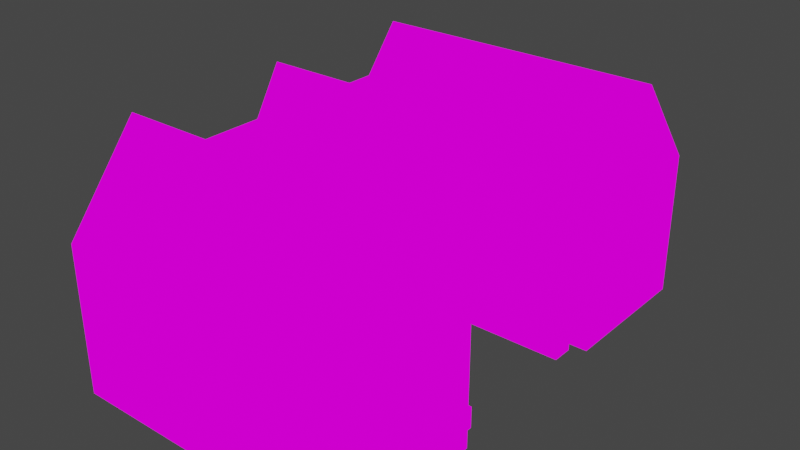 # Source: manorbuilding.blend  (saved by Blender 3.3.6; exported with 4.5.12 LTS)
import bpy
from mathutils import Matrix  # noqa: F401  (used for matrix-valued properties, if any)

bpy.ops.wm.read_factory_settings(use_empty=True)
scene = bpy.context.scene
scene.name = 'Scene'

# ---- collections
col_collection = bpy.data.collections.new('Collection'); scene.collection.children.link(col_collection)

# ---- images (referenced by path relative to the original .blend; pixels are not part of the script)
import os
ASSET_DIR = os.environ.get("B2B_ASSET_DIR", "")  # directory of the original .blend (textures are referenced by path, not embedded)
HERE = os.path.dirname(os.path.abspath(__file__))  # packed textures are extracted next to this script under _unpacked/

def load_image(name, relpath, width, height, colorspace="sRGB"):
    """Load a texture the original file referenced (path relative to the .blend, or extracted next to this script)."""
    p = next((c for c in (os.path.join(HERE, relpath), os.path.join(ASSET_DIR, relpath)) if relpath and os.path.exists(c)), "")
    if p:
        img = bpy.data.images.load(p, check_existing=True)
        img.name = name
    else:  # same state as the original file: an image datablock whose file is absent (Cycles renders it pink)
        img = bpy.data.images.new(name, width, height)
        img.source = "FILE"
        img.filepath = "//" + (relpath or name)
    img.colorspace_settings.name = colorspace
    return img
img_manorbuilding_psd = load_image('manorbuilding.psd', 'manorbuilding.psd', 1024, 1024, 'sRGB')

# ---- materials (node trees are filled in below, after node groups)
mat_material_001 = bpy.data.materials.new('Material.001')
mat_material_001.alpha_threshold = 0.0
mat_material_001.use_transparent_shadow = False
mat_material_001.roughness = 0.5
mat_material_001.line_color = (0.0, 0.0, 0.0, 1.0)

# ---- material node trees
mat_material_001.use_nodes = True; mat_material_001.node_tree.nodes.clear()
_N = mat_material_001.node_tree.nodes; _L = mat_material_001.node_tree.links
n0 = _N.new('ShaderNodeOutputMaterial'); n0.name = 'Material Output'; n0.location = (300, 300)
n1 = _N.new('ShaderNodeEmission'); n1.name = 'Emission'; n1.location = (10, 300)
n2 = _N.new('ShaderNodeTexImage'); n2.name = 'Image Texture'; n2.location = (-280, 280)
n2.image = img_manorbuilding_psd
n2.interpolation = 'Closest'
_L.new(n1.outputs[0], n0.inputs[0])
_L.new(n2.outputs[0], n1.inputs[0])
n0.is_active_output = True

# ---- world
world_world = bpy.data.worlds.new('World'); scene.world = world_world
world_world.use_nodes = True; world_world.node_tree.nodes.clear()
_N = world_world.node_tree.nodes; _L = world_world.node_tree.links
n0 = _N.new('ShaderNodeOutputWorld'); n0.name = 'World Output'; n0.location = (300, 300)
n1 = _N.new('ShaderNodeBackground'); n1.name = 'Background'; n1.location = (10, 300)
n1.inputs[0].default_value = (0.05088, 0.05088, 0.05088, 1.0)
_L.new(n1.outputs[0], n0.inputs[0])
n0.is_active_output = True
world_world.color = (0.05088, 0.05088, 0.05088)
world_world.use_sun_shadow = False
world_world.sun_shadow_jitter_overblur = 0.0

# ---- meshes
me_plane_118 = bpy.data.meshes.new('Plane.118')
me_plane_118.from_pydata([(9.0, 3.0, 0.0), (9.0, -7.0, 0.0), (-1.0, -7.0, 0.0), (-1.0, 3.0, 0.0), (-1.0, 1.0, 0.0), (-1.0, -5.0, 0.0), (9.0, -15.0, 0.0), (-7.0, -15.0, 0.0), (1.0, 1.0, 0.0), (1.0, -5.0, 0.0), (9.0, 11.0, 0.0), (-7.0, 11.0, 0.0), (9.0, 3.0, 8.0), (9.0, -7.0, 8.0), (-1.0, -7.0, 8.0), (-1.0, 3.0, 8.0), (-1.0, 1.0, 8.0), (-1.0, -5.0, 8.0), (9.0, -15.0, 8.0), (-7.0, -15.0, 8.0), (1.0, 1.0, 8.0), (1.0, -5.0, 8.0), (9.0, 11.0, 8.0), (-7.0, 11.0, 8.0), (9.0, -7.0, 8.0), (-7.0, -7.0, 8.0), (9.0, -11.0, 13.0), (-7.0, -11.0, 13.0), (9.0, 7.0, 13.0), (-7.0, 7.0, 13.0), (9.0, 3.0, 8.0), (-7.0, 3.0, 8.0), (-7.0, -5.0, 8.0), (1.0, -5.0, 8.0), (-7.0, 1.0, 8.0), (1.0, 1.0, 8.0), (-7.0, -2.0, 13.0), (1.0, -2.0, 13.0), (-1.0, -15.0, 8.0), (-1.0, 11.0, 8.0), (-4.0, -11.0, 12.0), (-4.0, 7.0, 12.0)], [], [(9, 21, 17, 5), (11, 7, 19, 23), (5, 17, 14, 2), (3, 0, 12, 15), (7, 6, 18, 19), (2, 14, 13, 1), (10, 22, 12, 0), (8, 4, 16, 20), (6, 1, 13, 18), (11, 23, 22, 10), (4, 3, 15, 16), (28, 29, 31, 30), (22, 28, 29, 23), (24, 25, 27, 26), (18, 26, 27, 19), (32, 36, 37, 33), (34, 35, 37, 36), (26, 18, 24), (28, 30, 22), (27, 25, 19), (36, 34, 32), (29, 23, 31), (38, 39, 41, 40), (19, 40, 41, 23), (37, 33, 35), (21, 9, 8, 20)])
_uv = me_plane_118.uv_layers.new(name='UVMap')
_uv.uv.foreach_set('vector', [0.9955, 0.00452, 0.9955, 0.1765, 0.9525, 0.1765, 0.9525, 0.00452, 0.00452, 0.6064, 0.00452, 0.00452, 0.1765, 0.00452, 0.1765, 0.6064, 0.2285, 0.6154, 0.2285, 0.7874, 0.1855, 0.7874, 0.1855, 0.6154, 0.1765, 0.6154, 0.1765, 0.8304, 0.00452, 0.8304, 0.00452, 0.6154, 0.5509, 0.00452, 0.5509, 0.3484, 0.379, 0.3484, 0.379, 0.00452, 0.6459, 0.8304, 0.474, 0.8304, 0.474, 0.6154, 0.6459, 0.6154, 0.8269, 0.7104, 0.8269, 0.8824, 0.655, 0.8824, 0.655, 0.7104, 0.9525, 0.7104, 0.9955, 0.7104, 0.9955, 0.8824, 0.9525, 0.8824, 0.2715, 0.7104, 0.4435, 0.7104, 0.4435, 0.8824, 0.2715, 0.8824, 0.4435, 0.7014, 0.2715, 0.7014, 0.2715, 0.3575, 0.4435, 0.3575, 0.1855, 0.7964, 0.2285, 0.7964, 0.2285, 0.9684, 0.1855, 0.9684, 0.655, 0.7014, 0.655, 0.3575, 0.7625, 0.3575, 0.7625, 0.7014, 0.7625, 0.7014, 0.655, 0.7014, 0.655, 0.3575, 0.7625, 0.3575, 0.7625, 0.00452, 0.7625, 0.3484, 0.655, 0.3484, 0.655, 0.00452, 0.379, 0.3484, 0.2715, 0.3484, 0.2715, 0.00452, 0.379, 0.00452, 0.9955, 0.3575, 0.888, 0.3575, 0.888, 0.1855, 0.9955, 0.1855, 0.9955, 0.3665, 0.9955, 0.5385, 0.888, 0.5385, 0.888, 0.3665, 0.7715, 0.2715, 0.879, 0.1855, 0.879, 0.3575, 0.7849, 0.6384, 0.8922, 0.5521, 0.8926, 0.7241, 0.836, 0.7964, 0.9435, 0.7104, 0.9435, 0.8824, 0.01655, 0.9184, 0.1083, 0.9904, 0.107, 0.8447, 0.4648, 0.9167, 0.5617, 0.8409, 0.56, 0.9946, 0.56, 0.6064, 0.56, 0.00452, 0.6459, 0.09047, 0.6459, 0.5204, 0.1765, 0.00452, 0.2625, 0.0905, 0.2625, 0.5204, 0.1765, 0.6064, 0.8315, 0.7952, 0.9355, 0.8458, 0.9355, 0.7433, 0.7949, 0.1771, 0.7949, 0.01378, 0.9173, 0.01378, 0.9173, 0.1771])
me_plane_118.materials.append(mat_material_001)
me_plane_118.update()
me_cube = bpy.data.meshes.new('Cube')
me_cube.from_pydata([(-1.0, -1.0, -1.0), (-1.0, -1.0, 1.0), (-1.0, 1.0, -1.0), (-1.0, 1.0, 1.0), (1.0, -1.0, -1.0), (1.0, -1.0, 1.0), (1.0, 1.0, -1.0), (1.0, 1.0, 1.0)], [], [(0, 1, 3, 2), (2, 3, 7, 6), (6, 7, 5, 4), (4, 5, 1, 0), (2, 6, 4, 0), (7, 3, 1, 5)])
_uv = me_cube.uv_layers.new(name='UVMap')
_uv.uv.foreach_set('vector', [0.7487, 0.9373, 0.7487, 0.9765, 0.7878, 0.9765, 0.7878, 0.9373, 0.6596, 0.9274, 0.6596, 0.9689, 0.9425, 0.9689, 0.9425, 0.9274, 0.7724, 0.932, 0.7724, 0.9844, 0.72, 0.9844, 0.72, 0.932, 0.9338, 0.9305, 0.9338, 0.9726, 0.6642, 0.9726, 0.6642, 0.9305, 0.3165, 0.6835, 1.0, 1.0, 1.0, 0.0, 0.3165, 0.3165, 0.9388, 0.9758, 0.6844, 0.9758, 0.6844, 0.9311, 0.9388, 0.9311])
me_cube.materials.append(mat_material_001)
me_cube.update()
me_cube_002 = bpy.data.meshes.new('Cube.002')
me_cube_002.from_pydata([(-1.0, -1.0, -1.0), (-1.0, -1.0, 1.0), (-1.0, 1.0, -1.0), (-1.0, 1.0, 1.0), (1.0, -1.0, -1.0), (1.0, -1.0, 1.0), (1.0, 1.0, -1.0), (1.0, 1.0, 1.0)], [], [(0, 1, 3, 2), (2, 3, 7, 6), (6, 7, 5, 4), (4, 5, 1, 0), (2, 6, 4, 0), (7, 3, 1, 5)])
_uv = me_cube_002.uv_layers.new(name='UVMap')
_uv.uv.foreach_set('vector', [0.7487, 0.9373, 0.7487, 0.9765, 0.7878, 0.9765, 0.7878, 0.9373, 0.6596, 0.9274, 0.6596, 0.9689, 0.9425, 0.9689, 0.9425, 0.9274, 0.7724, 0.932, 0.7724, 0.9844, 0.72, 0.9844, 0.72, 0.932, 0.9338, 0.9305, 0.9338, 0.9726, 0.6642, 0.9726, 0.6642, 0.9305, 0.3165, 0.6835, 1.0, 1.0, 1.0, 0.0, 0.3165, 0.3165, 0.9388, 0.9758, 0.6844, 0.9758, 0.6844, 0.9311, 0.9388, 0.9311])
me_cube_002.materials.append(mat_material_001)
me_cube_002.update()

# ---- objects
ob_plane_004 = bpy.data.objects.new('Plane.004', me_plane_118)
ob_cube = bpy.data.objects.new('Cube', me_cube)
ob_cube_001 = bpy.data.objects.new('Cube.001', me_cube_002)

# ---- transforms, parenting, visibility, modifiers, constraints
ob_plane_004.location = (7.0, -15.0, 0.0)
ob_cube.location = (11.02, -21.19, 0.4783)
ob_cube.scale = (4.165, 0.5852, 0.5852)
ob_cube_001.location = (11.02, -12.93, 0.4783)
ob_cube_001.scale = (4.165, 0.5852, 0.5852)

# ---- collection membership
col_collection.objects.link(ob_plane_004)
col_collection.objects.link(ob_cube)
col_collection.objects.link(ob_cube_001)

# ---- scene / render settings (as saved in the file)
scene.frame_start = 1; scene.frame_end = 250; scene.frame_set(1)
scene.render.engine = 'BLENDER_EEVEE_NEXT'
scene.cycles.sampling_pattern = 'TABULATED_SOBOL'
scene.cycles.use_light_tree = False
scene.view_settings.view_transform = 'Filmic'
bpy.context.view_layer.update()

# ---- added for rendering (the .blend has no active camera): camera
cam_auto = bpy.data.cameras.new('AutoCamera')
cam_auto.lens = 50.0
cam_auto.sensor_width = 36.0
cam_auto.clip_end = 1000.0
ob_auto_camera = bpy.data.objects.new('AutoCamera', cam_auto)
scene.collection.objects.link(ob_auto_camera)
ob_auto_camera.location = (38.7391, -53.8869, 31.0378)
ob_auto_camera.rotation_euler = (1.09748, -7.21219e-08, 0.694738)
scene.camera = ob_auto_camera
bpy.context.view_layer.update()
